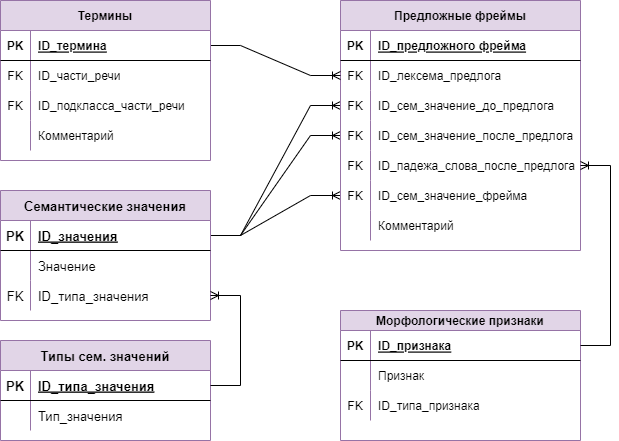

The diagram above was exported from draw.io. Its source (the exported page's mxGraphModel, read from the mxfile embedded in the PNG):
<mxGraphModel dx="2271" dy="1692" grid="1" gridSize="10" guides="1" tooltips="1" connect="1" arrows="1" fold="1" page="1" pageScale="1" pageWidth="1169" pageHeight="827" math="0" shadow="0">
  <root>
    <mxCell id="0" />
    <mxCell id="1" parent="0" />
    <mxCell id="ihm2fBMKL1uDlb-fayLi-19" value="" style="edgeStyle=entityRelationEdgeStyle;fontSize=12;html=1;endArrow=ERoneToMany;rounded=0;" parent="1" source="ihm2fBMKL1uDlb-fayLi-56" target="ihm2fBMKL1uDlb-fayLi-39" edge="1">
      <mxGeometry width="100" height="100" relative="1" as="geometry">
        <mxPoint x="220" y="85" as="sourcePoint" />
        <mxPoint x="413.9999999999998" y="385" as="targetPoint" />
      </mxGeometry>
    </mxCell>
    <mxCell id="ihm2fBMKL1uDlb-fayLi-20" value="" style="edgeStyle=entityRelationEdgeStyle;fontSize=12;html=1;endArrow=ERoneToMany;rounded=0;" parent="1" source="ihm2fBMKL1uDlb-fayLi-56" target="ihm2fBMKL1uDlb-fayLi-42" edge="1">
      <mxGeometry width="100" height="100" relative="1" as="geometry">
        <mxPoint x="220" y="85" as="sourcePoint" />
        <mxPoint x="413.9999999999998" y="445" as="targetPoint" />
      </mxGeometry>
    </mxCell>
    <mxCell id="ihm2fBMKL1uDlb-fayLi-21" value="" style="edgeStyle=entityRelationEdgeStyle;fontSize=12;html=1;endArrow=ERoneToMany;rounded=0;" parent="1" source="ihm2fBMKL1uDlb-fayLi-56" target="ihm2fBMKL1uDlb-fayLi-48" edge="1">
      <mxGeometry width="100" height="100" relative="1" as="geometry">
        <mxPoint x="220" y="85" as="sourcePoint" />
        <mxPoint x="413.9999999999998" y="505" as="targetPoint" />
      </mxGeometry>
    </mxCell>
    <mxCell id="ihm2fBMKL1uDlb-fayLi-32" value="Предложные фреймы" style="shape=table;startSize=30;container=1;collapsible=1;childLayout=tableLayout;fixedRows=1;rowLines=0;fontStyle=1;align=center;resizeLast=1;fillColor=#e1d5e7;strokeColor=#9673a6;" parent="1" vertex="1">
      <mxGeometry x="320" y="-30" width="240" height="250" as="geometry" />
    </mxCell>
    <mxCell id="ihm2fBMKL1uDlb-fayLi-33" value="" style="shape=tableRow;horizontal=0;startSize=0;swimlaneHead=0;swimlaneBody=0;fillColor=none;collapsible=0;dropTarget=0;points=[[0,0.5],[1,0.5]];portConstraint=eastwest;top=0;left=0;right=0;bottom=1;" parent="ihm2fBMKL1uDlb-fayLi-32" vertex="1">
      <mxGeometry y="30" width="240" height="30" as="geometry" />
    </mxCell>
    <mxCell id="ihm2fBMKL1uDlb-fayLi-34" value="PK" style="shape=partialRectangle;connectable=0;fillColor=none;top=0;left=0;bottom=0;right=0;fontStyle=1;overflow=hidden;" parent="ihm2fBMKL1uDlb-fayLi-33" vertex="1">
      <mxGeometry width="30" height="30" as="geometry">
        <mxRectangle width="30" height="30" as="alternateBounds" />
      </mxGeometry>
    </mxCell>
    <mxCell id="ihm2fBMKL1uDlb-fayLi-35" value="ID_предложного фрейма" style="shape=partialRectangle;connectable=0;fillColor=none;top=0;left=0;bottom=0;right=0;align=left;spacingLeft=6;fontStyle=5;overflow=hidden;" parent="ihm2fBMKL1uDlb-fayLi-33" vertex="1">
      <mxGeometry x="30" width="210" height="30" as="geometry">
        <mxRectangle width="210" height="30" as="alternateBounds" />
      </mxGeometry>
    </mxCell>
    <mxCell id="ihm2fBMKL1uDlb-fayLi-36" value="" style="shape=tableRow;horizontal=0;startSize=0;swimlaneHead=0;swimlaneBody=0;fillColor=none;collapsible=0;dropTarget=0;points=[[0,0.5],[1,0.5]];portConstraint=eastwest;top=0;left=0;right=0;bottom=0;" parent="ihm2fBMKL1uDlb-fayLi-32" vertex="1">
      <mxGeometry y="60" width="240" height="30" as="geometry" />
    </mxCell>
    <mxCell id="ihm2fBMKL1uDlb-fayLi-37" value="FK" style="shape=partialRectangle;connectable=0;fillColor=none;top=0;left=0;bottom=0;right=0;editable=1;overflow=hidden;" parent="ihm2fBMKL1uDlb-fayLi-36" vertex="1">
      <mxGeometry width="30" height="30" as="geometry">
        <mxRectangle width="30" height="30" as="alternateBounds" />
      </mxGeometry>
    </mxCell>
    <mxCell id="ihm2fBMKL1uDlb-fayLi-38" value="ID_лексема_предлога" style="shape=partialRectangle;connectable=0;fillColor=none;top=0;left=0;bottom=0;right=0;align=left;spacingLeft=6;overflow=hidden;" parent="ihm2fBMKL1uDlb-fayLi-36" vertex="1">
      <mxGeometry x="30" width="210" height="30" as="geometry">
        <mxRectangle width="210" height="30" as="alternateBounds" />
      </mxGeometry>
    </mxCell>
    <mxCell id="ihm2fBMKL1uDlb-fayLi-39" value="" style="shape=tableRow;horizontal=0;startSize=0;swimlaneHead=0;swimlaneBody=0;fillColor=none;collapsible=0;dropTarget=0;points=[[0,0.5],[1,0.5]];portConstraint=eastwest;top=0;left=0;right=0;bottom=0;" parent="ihm2fBMKL1uDlb-fayLi-32" vertex="1">
      <mxGeometry y="90" width="240" height="30" as="geometry" />
    </mxCell>
    <mxCell id="ihm2fBMKL1uDlb-fayLi-40" value="FK" style="shape=partialRectangle;connectable=0;fillColor=none;top=0;left=0;bottom=0;right=0;editable=1;overflow=hidden;" parent="ihm2fBMKL1uDlb-fayLi-39" vertex="1">
      <mxGeometry width="30" height="30" as="geometry">
        <mxRectangle width="30" height="30" as="alternateBounds" />
      </mxGeometry>
    </mxCell>
    <mxCell id="ihm2fBMKL1uDlb-fayLi-41" value="ID_сем_значение_до_предлога" style="shape=partialRectangle;connectable=0;fillColor=none;top=0;left=0;bottom=0;right=0;align=left;spacingLeft=6;overflow=hidden;" parent="ihm2fBMKL1uDlb-fayLi-39" vertex="1">
      <mxGeometry x="30" width="210" height="30" as="geometry">
        <mxRectangle width="210" height="30" as="alternateBounds" />
      </mxGeometry>
    </mxCell>
    <mxCell id="ihm2fBMKL1uDlb-fayLi-42" value="" style="shape=tableRow;horizontal=0;startSize=0;swimlaneHead=0;swimlaneBody=0;fillColor=none;collapsible=0;dropTarget=0;points=[[0,0.5],[1,0.5]];portConstraint=eastwest;top=0;left=0;right=0;bottom=0;" parent="ihm2fBMKL1uDlb-fayLi-32" vertex="1">
      <mxGeometry y="120" width="240" height="30" as="geometry" />
    </mxCell>
    <mxCell id="ihm2fBMKL1uDlb-fayLi-43" value="FK" style="shape=partialRectangle;connectable=0;fillColor=none;top=0;left=0;bottom=0;right=0;editable=1;overflow=hidden;" parent="ihm2fBMKL1uDlb-fayLi-42" vertex="1">
      <mxGeometry width="30" height="30" as="geometry">
        <mxRectangle width="30" height="30" as="alternateBounds" />
      </mxGeometry>
    </mxCell>
    <mxCell id="ihm2fBMKL1uDlb-fayLi-44" value="ID_сем_значение_после_предлога" style="shape=partialRectangle;connectable=0;fillColor=none;top=0;left=0;bottom=0;right=0;align=left;spacingLeft=6;overflow=hidden;" parent="ihm2fBMKL1uDlb-fayLi-42" vertex="1">
      <mxGeometry x="30" width="210" height="30" as="geometry">
        <mxRectangle width="210" height="30" as="alternateBounds" />
      </mxGeometry>
    </mxCell>
    <mxCell id="ihm2fBMKL1uDlb-fayLi-45" value="" style="shape=tableRow;horizontal=0;startSize=0;swimlaneHead=0;swimlaneBody=0;fillColor=none;collapsible=0;dropTarget=0;points=[[0,0.5],[1,0.5]];portConstraint=eastwest;top=0;left=0;right=0;bottom=0;" parent="ihm2fBMKL1uDlb-fayLi-32" vertex="1">
      <mxGeometry y="150" width="240" height="30" as="geometry" />
    </mxCell>
    <mxCell id="ihm2fBMKL1uDlb-fayLi-46" value="FK" style="shape=partialRectangle;connectable=0;fillColor=none;top=0;left=0;bottom=0;right=0;editable=1;overflow=hidden;" parent="ihm2fBMKL1uDlb-fayLi-45" vertex="1">
      <mxGeometry width="30" height="30" as="geometry">
        <mxRectangle width="30" height="30" as="alternateBounds" />
      </mxGeometry>
    </mxCell>
    <mxCell id="ihm2fBMKL1uDlb-fayLi-47" value="ID_падежа_слова_после_предлога" style="shape=partialRectangle;connectable=0;fillColor=none;top=0;left=0;bottom=0;right=0;align=left;spacingLeft=6;overflow=hidden;" parent="ihm2fBMKL1uDlb-fayLi-45" vertex="1">
      <mxGeometry x="30" width="210" height="30" as="geometry">
        <mxRectangle width="210" height="30" as="alternateBounds" />
      </mxGeometry>
    </mxCell>
    <mxCell id="ihm2fBMKL1uDlb-fayLi-48" value="" style="shape=tableRow;horizontal=0;startSize=0;swimlaneHead=0;swimlaneBody=0;fillColor=none;collapsible=0;dropTarget=0;points=[[0,0.5],[1,0.5]];portConstraint=eastwest;top=0;left=0;right=0;bottom=0;" parent="ihm2fBMKL1uDlb-fayLi-32" vertex="1">
      <mxGeometry y="180" width="240" height="30" as="geometry" />
    </mxCell>
    <mxCell id="ihm2fBMKL1uDlb-fayLi-49" value="FK" style="shape=partialRectangle;connectable=0;fillColor=none;top=0;left=0;bottom=0;right=0;editable=1;overflow=hidden;" parent="ihm2fBMKL1uDlb-fayLi-48" vertex="1">
      <mxGeometry width="30" height="30" as="geometry">
        <mxRectangle width="30" height="30" as="alternateBounds" />
      </mxGeometry>
    </mxCell>
    <mxCell id="ihm2fBMKL1uDlb-fayLi-50" value="ID_сем_значение_фрейма" style="shape=partialRectangle;connectable=0;fillColor=none;top=0;left=0;bottom=0;right=0;align=left;spacingLeft=6;overflow=hidden;" parent="ihm2fBMKL1uDlb-fayLi-48" vertex="1">
      <mxGeometry x="30" width="210" height="30" as="geometry">
        <mxRectangle width="210" height="30" as="alternateBounds" />
      </mxGeometry>
    </mxCell>
    <mxCell id="ihm2fBMKL1uDlb-fayLi-51" value="" style="shape=tableRow;horizontal=0;startSize=0;swimlaneHead=0;swimlaneBody=0;fillColor=none;collapsible=0;dropTarget=0;points=[[0,0.5],[1,0.5]];portConstraint=eastwest;top=0;left=0;right=0;bottom=0;" parent="ihm2fBMKL1uDlb-fayLi-32" vertex="1">
      <mxGeometry y="210" width="240" height="30" as="geometry" />
    </mxCell>
    <mxCell id="ihm2fBMKL1uDlb-fayLi-52" value="" style="shape=partialRectangle;connectable=0;fillColor=none;top=0;left=0;bottom=0;right=0;editable=1;overflow=hidden;" parent="ihm2fBMKL1uDlb-fayLi-51" vertex="1">
      <mxGeometry width="30" height="30" as="geometry">
        <mxRectangle width="30" height="30" as="alternateBounds" />
      </mxGeometry>
    </mxCell>
    <mxCell id="ihm2fBMKL1uDlb-fayLi-53" value="Комментарий" style="shape=partialRectangle;connectable=0;fillColor=none;top=0;left=0;bottom=0;right=0;align=left;spacingLeft=6;overflow=hidden;" parent="ihm2fBMKL1uDlb-fayLi-51" vertex="1">
      <mxGeometry x="30" width="210" height="30" as="geometry">
        <mxRectangle width="210" height="30" as="alternateBounds" />
      </mxGeometry>
    </mxCell>
    <mxCell id="ihm2fBMKL1uDlb-fayLi-55" value="Семантические значения" style="shape=table;startSize=30;container=1;collapsible=1;childLayout=tableLayout;fixedRows=1;rowLines=0;fontStyle=1;align=center;resizeLast=1;fillColor=#e1d5e7;strokeColor=#9673a6;fontSize=13;" parent="1" vertex="1">
      <mxGeometry x="-20" y="160" width="210" height="130" as="geometry" />
    </mxCell>
    <mxCell id="ihm2fBMKL1uDlb-fayLi-56" value="" style="shape=tableRow;horizontal=0;startSize=0;swimlaneHead=0;swimlaneBody=0;fillColor=none;collapsible=0;dropTarget=0;points=[[0,0.5],[1,0.5]];portConstraint=eastwest;top=0;left=0;right=0;bottom=1;fontSize=13;" parent="ihm2fBMKL1uDlb-fayLi-55" vertex="1">
      <mxGeometry y="30" width="210" height="30" as="geometry" />
    </mxCell>
    <mxCell id="ihm2fBMKL1uDlb-fayLi-57" value="PK" style="shape=partialRectangle;connectable=0;fillColor=none;top=0;left=0;bottom=0;right=0;fontStyle=1;overflow=hidden;fontSize=13;" parent="ihm2fBMKL1uDlb-fayLi-56" vertex="1">
      <mxGeometry width="30" height="30" as="geometry">
        <mxRectangle width="30" height="30" as="alternateBounds" />
      </mxGeometry>
    </mxCell>
    <mxCell id="ihm2fBMKL1uDlb-fayLi-58" value="ID_значения" style="shape=partialRectangle;connectable=0;fillColor=none;top=0;left=0;bottom=0;right=0;align=left;spacingLeft=6;fontStyle=5;overflow=hidden;fontSize=13;" parent="ihm2fBMKL1uDlb-fayLi-56" vertex="1">
      <mxGeometry x="30" width="180" height="30" as="geometry">
        <mxRectangle width="180" height="30" as="alternateBounds" />
      </mxGeometry>
    </mxCell>
    <mxCell id="ihm2fBMKL1uDlb-fayLi-59" value="" style="shape=tableRow;horizontal=0;startSize=0;swimlaneHead=0;swimlaneBody=0;fillColor=none;collapsible=0;dropTarget=0;points=[[0,0.5],[1,0.5]];portConstraint=eastwest;top=0;left=0;right=0;bottom=0;fontSize=13;" parent="ihm2fBMKL1uDlb-fayLi-55" vertex="1">
      <mxGeometry y="60" width="210" height="30" as="geometry" />
    </mxCell>
    <mxCell id="ihm2fBMKL1uDlb-fayLi-60" value="" style="shape=partialRectangle;connectable=0;fillColor=none;top=0;left=0;bottom=0;right=0;editable=1;overflow=hidden;fontSize=13;" parent="ihm2fBMKL1uDlb-fayLi-59" vertex="1">
      <mxGeometry width="30" height="30" as="geometry">
        <mxRectangle width="30" height="30" as="alternateBounds" />
      </mxGeometry>
    </mxCell>
    <mxCell id="ihm2fBMKL1uDlb-fayLi-61" value="Значение" style="shape=partialRectangle;connectable=0;fillColor=none;top=0;left=0;bottom=0;right=0;align=left;spacingLeft=6;overflow=hidden;fontSize=13;" parent="ihm2fBMKL1uDlb-fayLi-59" vertex="1">
      <mxGeometry x="30" width="180" height="30" as="geometry">
        <mxRectangle width="180" height="30" as="alternateBounds" />
      </mxGeometry>
    </mxCell>
    <mxCell id="ihm2fBMKL1uDlb-fayLi-62" value="" style="shape=tableRow;horizontal=0;startSize=0;swimlaneHead=0;swimlaneBody=0;fillColor=none;collapsible=0;dropTarget=0;points=[[0,0.5],[1,0.5]];portConstraint=eastwest;top=0;left=0;right=0;bottom=0;fontSize=13;" parent="ihm2fBMKL1uDlb-fayLi-55" vertex="1">
      <mxGeometry y="90" width="210" height="30" as="geometry" />
    </mxCell>
    <mxCell id="ihm2fBMKL1uDlb-fayLi-63" value="FK" style="shape=partialRectangle;connectable=0;fillColor=none;top=0;left=0;bottom=0;right=0;editable=1;overflow=hidden;fontSize=13;" parent="ihm2fBMKL1uDlb-fayLi-62" vertex="1">
      <mxGeometry width="30" height="30" as="geometry">
        <mxRectangle width="30" height="30" as="alternateBounds" />
      </mxGeometry>
    </mxCell>
    <mxCell id="ihm2fBMKL1uDlb-fayLi-64" value="ID_типа_значения" style="shape=partialRectangle;connectable=0;fillColor=none;top=0;left=0;bottom=0;right=0;align=left;spacingLeft=6;overflow=hidden;fontSize=13;" parent="ihm2fBMKL1uDlb-fayLi-62" vertex="1">
      <mxGeometry x="30" width="180" height="30" as="geometry">
        <mxRectangle width="180" height="30" as="alternateBounds" />
      </mxGeometry>
    </mxCell>
    <mxCell id="ihm2fBMKL1uDlb-fayLi-65" value="Типы сем. значений" style="shape=table;startSize=30;container=1;collapsible=1;childLayout=tableLayout;fixedRows=1;rowLines=0;fontStyle=1;align=center;resizeLast=1;fillColor=#e1d5e7;strokeColor=#9673a6;fontSize=13;" parent="1" vertex="1">
      <mxGeometry x="-20" y="310" width="210" height="100" as="geometry" />
    </mxCell>
    <mxCell id="ihm2fBMKL1uDlb-fayLi-66" value="" style="shape=tableRow;horizontal=0;startSize=0;swimlaneHead=0;swimlaneBody=0;fillColor=none;collapsible=0;dropTarget=0;points=[[0,0.5],[1,0.5]];portConstraint=eastwest;top=0;left=0;right=0;bottom=1;fontSize=13;" parent="ihm2fBMKL1uDlb-fayLi-65" vertex="1">
      <mxGeometry y="30" width="210" height="30" as="geometry" />
    </mxCell>
    <mxCell id="ihm2fBMKL1uDlb-fayLi-67" value="PK" style="shape=partialRectangle;connectable=0;fillColor=none;top=0;left=0;bottom=0;right=0;fontStyle=1;overflow=hidden;fontSize=13;" parent="ihm2fBMKL1uDlb-fayLi-66" vertex="1">
      <mxGeometry width="30" height="30" as="geometry">
        <mxRectangle width="30" height="30" as="alternateBounds" />
      </mxGeometry>
    </mxCell>
    <mxCell id="ihm2fBMKL1uDlb-fayLi-68" value="ID_типа_значения" style="shape=partialRectangle;connectable=0;fillColor=none;top=0;left=0;bottom=0;right=0;align=left;spacingLeft=6;fontStyle=5;overflow=hidden;fontSize=13;" parent="ihm2fBMKL1uDlb-fayLi-66" vertex="1">
      <mxGeometry x="30" width="180" height="30" as="geometry">
        <mxRectangle width="180" height="30" as="alternateBounds" />
      </mxGeometry>
    </mxCell>
    <mxCell id="ihm2fBMKL1uDlb-fayLi-69" value="" style="shape=tableRow;horizontal=0;startSize=0;swimlaneHead=0;swimlaneBody=0;fillColor=none;collapsible=0;dropTarget=0;points=[[0,0.5],[1,0.5]];portConstraint=eastwest;top=0;left=0;right=0;bottom=0;fontSize=13;" parent="ihm2fBMKL1uDlb-fayLi-65" vertex="1">
      <mxGeometry y="60" width="210" height="30" as="geometry" />
    </mxCell>
    <mxCell id="ihm2fBMKL1uDlb-fayLi-70" value="" style="shape=partialRectangle;connectable=0;fillColor=none;top=0;left=0;bottom=0;right=0;editable=1;overflow=hidden;fontSize=13;" parent="ihm2fBMKL1uDlb-fayLi-69" vertex="1">
      <mxGeometry width="30" height="30" as="geometry">
        <mxRectangle width="30" height="30" as="alternateBounds" />
      </mxGeometry>
    </mxCell>
    <mxCell id="ihm2fBMKL1uDlb-fayLi-71" value="Тип_значения" style="shape=partialRectangle;connectable=0;fillColor=none;top=0;left=0;bottom=0;right=0;align=left;spacingLeft=6;overflow=hidden;fontSize=13;" parent="ihm2fBMKL1uDlb-fayLi-69" vertex="1">
      <mxGeometry x="30" width="180" height="30" as="geometry">
        <mxRectangle width="180" height="30" as="alternateBounds" />
      </mxGeometry>
    </mxCell>
    <mxCell id="ihm2fBMKL1uDlb-fayLi-72" value="" style="edgeStyle=entityRelationEdgeStyle;fontSize=13;html=1;endArrow=ERoneToMany;rounded=0;" parent="1" source="ihm2fBMKL1uDlb-fayLi-66" target="ihm2fBMKL1uDlb-fayLi-62" edge="1">
      <mxGeometry width="100" height="100" relative="1" as="geometry">
        <mxPoint x="280" y="555" as="sourcePoint" />
        <mxPoint x="380" y="455" as="targetPoint" />
      </mxGeometry>
    </mxCell>
    <mxCell id="ihm2fBMKL1uDlb-fayLi-83" value="Морфологические признаки" style="shape=table;startSize=20;container=1;collapsible=1;childLayout=tableLayout;fixedRows=1;rowLines=0;fontStyle=1;align=center;resizeLast=1;fillColor=#e1d5e7;strokeColor=#9673a6;" parent="1" vertex="1">
      <mxGeometry x="320" y="280" width="240" height="130" as="geometry" />
    </mxCell>
    <mxCell id="ihm2fBMKL1uDlb-fayLi-84" value="" style="shape=tableRow;horizontal=0;startSize=0;swimlaneHead=0;swimlaneBody=0;fillColor=none;collapsible=0;dropTarget=0;points=[[0,0.5],[1,0.5]];portConstraint=eastwest;top=0;left=0;right=0;bottom=1;" parent="ihm2fBMKL1uDlb-fayLi-83" vertex="1">
      <mxGeometry y="20" width="240" height="30" as="geometry" />
    </mxCell>
    <mxCell id="ihm2fBMKL1uDlb-fayLi-85" value="PK" style="shape=partialRectangle;connectable=0;fillColor=none;top=0;left=0;bottom=0;right=0;fontStyle=1;overflow=hidden;" parent="ihm2fBMKL1uDlb-fayLi-84" vertex="1">
      <mxGeometry width="30" height="30" as="geometry">
        <mxRectangle width="30" height="30" as="alternateBounds" />
      </mxGeometry>
    </mxCell>
    <mxCell id="ihm2fBMKL1uDlb-fayLi-86" value="ID_признака" style="shape=partialRectangle;connectable=0;fillColor=none;top=0;left=0;bottom=0;right=0;align=left;spacingLeft=6;fontStyle=5;overflow=hidden;" parent="ihm2fBMKL1uDlb-fayLi-84" vertex="1">
      <mxGeometry x="30" width="210" height="30" as="geometry">
        <mxRectangle width="210" height="30" as="alternateBounds" />
      </mxGeometry>
    </mxCell>
    <mxCell id="ihm2fBMKL1uDlb-fayLi-87" value="" style="shape=tableRow;horizontal=0;startSize=0;swimlaneHead=0;swimlaneBody=0;fillColor=none;collapsible=0;dropTarget=0;points=[[0,0.5],[1,0.5]];portConstraint=eastwest;top=0;left=0;right=0;bottom=0;" parent="ihm2fBMKL1uDlb-fayLi-83" vertex="1">
      <mxGeometry y="50" width="240" height="30" as="geometry" />
    </mxCell>
    <mxCell id="ihm2fBMKL1uDlb-fayLi-88" value="" style="shape=partialRectangle;connectable=0;fillColor=none;top=0;left=0;bottom=0;right=0;editable=1;overflow=hidden;" parent="ihm2fBMKL1uDlb-fayLi-87" vertex="1">
      <mxGeometry width="30" height="30" as="geometry">
        <mxRectangle width="30" height="30" as="alternateBounds" />
      </mxGeometry>
    </mxCell>
    <mxCell id="ihm2fBMKL1uDlb-fayLi-89" value="Признак" style="shape=partialRectangle;connectable=0;fillColor=none;top=0;left=0;bottom=0;right=0;align=left;spacingLeft=6;overflow=hidden;" parent="ihm2fBMKL1uDlb-fayLi-87" vertex="1">
      <mxGeometry x="30" width="210" height="30" as="geometry">
        <mxRectangle width="210" height="30" as="alternateBounds" />
      </mxGeometry>
    </mxCell>
    <mxCell id="ihm2fBMKL1uDlb-fayLi-90" value="" style="shape=tableRow;horizontal=0;startSize=0;swimlaneHead=0;swimlaneBody=0;fillColor=none;collapsible=0;dropTarget=0;points=[[0,0.5],[1,0.5]];portConstraint=eastwest;top=0;left=0;right=0;bottom=0;" parent="ihm2fBMKL1uDlb-fayLi-83" vertex="1">
      <mxGeometry y="80" width="240" height="30" as="geometry" />
    </mxCell>
    <mxCell id="ihm2fBMKL1uDlb-fayLi-91" value="FK" style="shape=partialRectangle;connectable=0;fillColor=none;top=0;left=0;bottom=0;right=0;editable=1;overflow=hidden;" parent="ihm2fBMKL1uDlb-fayLi-90" vertex="1">
      <mxGeometry width="30" height="30" as="geometry">
        <mxRectangle width="30" height="30" as="alternateBounds" />
      </mxGeometry>
    </mxCell>
    <mxCell id="ihm2fBMKL1uDlb-fayLi-92" value="ID_типа_признака" style="shape=partialRectangle;connectable=0;fillColor=none;top=0;left=0;bottom=0;right=0;align=left;spacingLeft=6;overflow=hidden;" parent="ihm2fBMKL1uDlb-fayLi-90" vertex="1">
      <mxGeometry x="30" width="210" height="30" as="geometry">
        <mxRectangle width="210" height="30" as="alternateBounds" />
      </mxGeometry>
    </mxCell>
    <mxCell id="ihm2fBMKL1uDlb-fayLi-94" value="" style="edgeStyle=entityRelationEdgeStyle;fontSize=12;html=1;endArrow=ERoneToMany;rounded=0;" parent="1" source="QjPnyr_qWqorIhJ1pAPQ-2" target="ihm2fBMKL1uDlb-fayLi-36" edge="1">
      <mxGeometry width="100" height="100" relative="1" as="geometry">
        <mxPoint x="190" y="15" as="sourcePoint" />
        <mxPoint x="680" y="160" as="targetPoint" />
      </mxGeometry>
    </mxCell>
    <mxCell id="ihm2fBMKL1uDlb-fayLi-95" value="" style="edgeStyle=entityRelationEdgeStyle;fontSize=12;html=1;endArrow=ERoneToMany;rounded=0;" parent="1" source="ihm2fBMKL1uDlb-fayLi-84" target="ihm2fBMKL1uDlb-fayLi-45" edge="1">
      <mxGeometry width="100" height="100" relative="1" as="geometry">
        <mxPoint x="370" y="330" as="sourcePoint" />
        <mxPoint x="470" y="230" as="targetPoint" />
      </mxGeometry>
    </mxCell>
    <mxCell id="QjPnyr_qWqorIhJ1pAPQ-1" value="Термины" style="shape=table;startSize=30;container=1;collapsible=1;childLayout=tableLayout;fixedRows=1;rowLines=0;fontStyle=1;align=center;resizeLast=1;fillColor=#e1d5e7;strokeColor=#9673a6;" parent="1" vertex="1">
      <mxGeometry x="-20" y="-30" width="210" height="160" as="geometry" />
    </mxCell>
    <mxCell id="QjPnyr_qWqorIhJ1pAPQ-2" value="" style="shape=tableRow;horizontal=0;startSize=0;swimlaneHead=0;swimlaneBody=0;fillColor=none;collapsible=0;dropTarget=0;points=[[0,0.5],[1,0.5]];portConstraint=eastwest;top=0;left=0;right=0;bottom=1;" parent="QjPnyr_qWqorIhJ1pAPQ-1" vertex="1">
      <mxGeometry y="30" width="210" height="30" as="geometry" />
    </mxCell>
    <mxCell id="QjPnyr_qWqorIhJ1pAPQ-3" value="PK" style="shape=partialRectangle;connectable=0;fillColor=none;top=0;left=0;bottom=0;right=0;fontStyle=1;overflow=hidden;" parent="QjPnyr_qWqorIhJ1pAPQ-2" vertex="1">
      <mxGeometry width="30" height="30" as="geometry">
        <mxRectangle width="30" height="30" as="alternateBounds" />
      </mxGeometry>
    </mxCell>
    <mxCell id="QjPnyr_qWqorIhJ1pAPQ-4" value="ID_термина" style="shape=partialRectangle;connectable=0;fillColor=none;top=0;left=0;bottom=0;right=0;align=left;spacingLeft=6;fontStyle=5;overflow=hidden;" parent="QjPnyr_qWqorIhJ1pAPQ-2" vertex="1">
      <mxGeometry x="30" width="180" height="30" as="geometry">
        <mxRectangle width="180" height="30" as="alternateBounds" />
      </mxGeometry>
    </mxCell>
    <mxCell id="QjPnyr_qWqorIhJ1pAPQ-5" value="" style="shape=tableRow;horizontal=0;startSize=0;swimlaneHead=0;swimlaneBody=0;fillColor=none;collapsible=0;dropTarget=0;points=[[0,0.5],[1,0.5]];portConstraint=eastwest;top=0;left=0;right=0;bottom=0;" parent="QjPnyr_qWqorIhJ1pAPQ-1" vertex="1">
      <mxGeometry y="60" width="210" height="30" as="geometry" />
    </mxCell>
    <mxCell id="QjPnyr_qWqorIhJ1pAPQ-6" value="FK" style="shape=partialRectangle;connectable=0;fillColor=none;top=0;left=0;bottom=0;right=0;editable=1;overflow=hidden;" parent="QjPnyr_qWqorIhJ1pAPQ-5" vertex="1">
      <mxGeometry width="30" height="30" as="geometry">
        <mxRectangle width="30" height="30" as="alternateBounds" />
      </mxGeometry>
    </mxCell>
    <mxCell id="QjPnyr_qWqorIhJ1pAPQ-7" value="ID_части_речи" style="shape=partialRectangle;connectable=0;fillColor=none;top=0;left=0;bottom=0;right=0;align=left;spacingLeft=6;overflow=hidden;" parent="QjPnyr_qWqorIhJ1pAPQ-5" vertex="1">
      <mxGeometry x="30" width="180" height="30" as="geometry">
        <mxRectangle width="180" height="30" as="alternateBounds" />
      </mxGeometry>
    </mxCell>
    <mxCell id="QjPnyr_qWqorIhJ1pAPQ-8" value="" style="shape=tableRow;horizontal=0;startSize=0;swimlaneHead=0;swimlaneBody=0;fillColor=none;collapsible=0;dropTarget=0;points=[[0,0.5],[1,0.5]];portConstraint=eastwest;top=0;left=0;right=0;bottom=0;" parent="QjPnyr_qWqorIhJ1pAPQ-1" vertex="1">
      <mxGeometry y="90" width="210" height="30" as="geometry" />
    </mxCell>
    <mxCell id="QjPnyr_qWqorIhJ1pAPQ-9" value="FK" style="shape=partialRectangle;connectable=0;fillColor=none;top=0;left=0;bottom=0;right=0;editable=1;overflow=hidden;" parent="QjPnyr_qWqorIhJ1pAPQ-8" vertex="1">
      <mxGeometry width="30" height="30" as="geometry">
        <mxRectangle width="30" height="30" as="alternateBounds" />
      </mxGeometry>
    </mxCell>
    <mxCell id="QjPnyr_qWqorIhJ1pAPQ-10" value="ID_подкласса_части_речи" style="shape=partialRectangle;connectable=0;fillColor=none;top=0;left=0;bottom=0;right=0;align=left;spacingLeft=6;overflow=hidden;" parent="QjPnyr_qWqorIhJ1pAPQ-8" vertex="1">
      <mxGeometry x="30" width="180" height="30" as="geometry">
        <mxRectangle width="180" height="30" as="alternateBounds" />
      </mxGeometry>
    </mxCell>
    <mxCell id="QjPnyr_qWqorIhJ1pAPQ-11" value="" style="shape=tableRow;horizontal=0;startSize=0;swimlaneHead=0;swimlaneBody=0;fillColor=none;collapsible=0;dropTarget=0;points=[[0,0.5],[1,0.5]];portConstraint=eastwest;top=0;left=0;right=0;bottom=0;" parent="QjPnyr_qWqorIhJ1pAPQ-1" vertex="1">
      <mxGeometry y="120" width="210" height="30" as="geometry" />
    </mxCell>
    <mxCell id="QjPnyr_qWqorIhJ1pAPQ-12" value="" style="shape=partialRectangle;connectable=0;fillColor=none;top=0;left=0;bottom=0;right=0;editable=1;overflow=hidden;" parent="QjPnyr_qWqorIhJ1pAPQ-11" vertex="1">
      <mxGeometry width="30" height="30" as="geometry">
        <mxRectangle width="30" height="30" as="alternateBounds" />
      </mxGeometry>
    </mxCell>
    <mxCell id="QjPnyr_qWqorIhJ1pAPQ-13" value="Комментарий" style="shape=partialRectangle;connectable=0;fillColor=none;top=0;left=0;bottom=0;right=0;align=left;spacingLeft=6;overflow=hidden;" parent="QjPnyr_qWqorIhJ1pAPQ-11" vertex="1">
      <mxGeometry x="30" width="180" height="30" as="geometry">
        <mxRectangle width="180" height="30" as="alternateBounds" />
      </mxGeometry>
    </mxCell>
  </root>
</mxGraphModel>